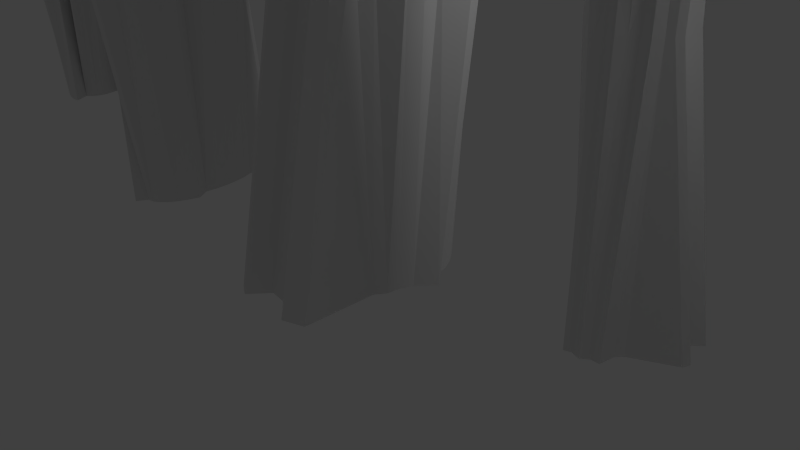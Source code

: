 # Source: iceGate.blend  (saved by Blender 2.72.0; exported with 4.5.12 LTS)
import bpy
from mathutils import Matrix  # noqa: F401  (used for matrix-valued properties, if any)

bpy.ops.wm.read_factory_settings(use_empty=True)
scene = bpy.context.scene
scene.name = 'Scene'

# ---- collections
col_collection_1 = bpy.data.collections.new('Collection 1'); scene.collection.children.link(col_collection_1)

# ---- world
world_world = bpy.data.worlds.new('World'); scene.world = world_world
world_world.color = (0.05088, 0.05088, 0.05088)
world_world.use_sun_shadow = False
world_world.sun_shadow_jitter_overblur = 0.0
world_world.cycles.sampling_method = 'MANUAL'
world_world.cycles.sample_map_resolution = 256

# ---- cameras
cam_camera = bpy.data.cameras.new('Camera')
cam_camera.clip_end = 100.0
cam_camera.lens = 35.0
cam_camera.sensor_width = 32.0
cam_camera.sensor_height = 18.0
cam_camera.ortho_scale = 7.314
cam_camera.dof.focus_distance = 0.0
cam_camera.dof.aperture_fstop = 128.0

# ---- lights
light_lamp = bpy.data.lights.new('Lamp', 'POINT')
light_lamp.transmission_factor = 0.0
light_lamp.cutoff_distance = 30.0
light_lamp.energy = 100.0
light_lamp.shadow_buffer_clip_start = 1.001
light_lamp.shadow_soft_size = 0.1
light_lamp.shadow_maximum_resolution = 0.006
light_lamp.use_absolute_resolution = True
light_lamp.cycles.use_multiple_importance_sampling = False

# ---- meshes
me_cone_007 = bpy.data.meshes.new('Cone.007')
me_cone_007.from_pydata([(-7.456, -4.54, 4.957), (-7.826, -4.408, 4.348), (-8.341, -4.416, 4.348), (-8.602, -4.42, 4.957), (-8.859, -4.372, 4.957), (-8.916, -4.162, 4.957), (-8.859, -3.867, 4.957), (-9.047, -3.685, 4.957), (-9.195, -3.47, 4.957), (-8.492, -3.091, 8.203), (-9.575, -3.383, 4.957), (-9.817, -3.242, 4.957), (-9.611, -3.358, 4.957), (-9.564, -3.101, 4.957), (-9.677, -2.48, 4.957), (-9.451, -2.412, 4.957), (-9.236, -2.285, 4.316), (-9.021, -2.136, 4.316), (-8.781, -2.033, 4.316), (-8.525, -1.978, 4.316), (-8.381, -1.762, 4.957), (-8.124, -1.809, 4.957), (-8.086, -2.391, 5.262), (-7.662, -2.047, 4.957), (-7.176, -2.064, 2.431), (-7.027, -2.279, 2.431), (-6.923, -2.519, 2.431), (-7.167, -2.94, 4.957), (-7.502, -3.061, 4.957), (-7.21, -3.458, 4.957), (-7.306, -3.701, 4.957), (-7.189, -3.968, 4.957), (-7.241, -4.392, 4.957), (-7.369, -4.88, -8.304), (-7.609, -4.984, -8.304), (-7.865, -5.039, -8.304), (-8.024, -5.462, -8.304), (-8.281, -5.415, -8.304), (-9.102, -4.276, -8.304), (-9.322, -4.134, -8.304), (-9.846, -4.139, -8.304), (-9.892, -3.867, -8.304), (-10.1, -3.684, -8.304), (-10.05, -3.371, -8.304), (-10.16, -3.167, -8.304), (-9.576, -3.08, -8.304), (-9.479, -2.837, -8.304), (-9.337, -2.618, -8.304), (-9.155, -2.43, -8.304), (-8.94, -2.281, -8.304), (-8.7, -2.178, -8.304), (-8.643, -1.766, -8.304), (-8.381, -1.762, -8.304), (-8.124, -1.809, -8.304), (-7.881, -1.905, -8.304), (-7.662, -2.047, -8.304), (-7.474, -2.229, -8.304), (-7.326, -2.444, -8.304), (-7.002, -2.562, -8.304), (-7.167, -2.94, -8.304), (-7.163, -3.201, -8.304), (-7.116, -3.406, -8.304), (-7.171, -3.626, -8.304), (-6.735, -4.888, -8.304), (-7.052, -5.151, -8.304), (-7.671, -3.52, 0.3811), (-7.852, -3.707, 0.3811), (-8.381, -1.762, 0.3811), (-8.124, -1.809, 0.3811), (-8.569, -4.48, 0.3811), (-8.859, -4.372, 0.3811), (-9.471, -3.623, 0.3811), (-9.575, -3.383, 0.3811), (-7.529, -3.3, 0.3811), (-8.389, -2.223, 0.3811), (-8.563, -4.015, 0.3811), (-7.638, -3.045, 0.3811), (-8.745, -2.098, 0.3811), (-8.308, -3.96, 0.3811), (-7.163, -3.201, 0.3811), (-8.885, -2.382, 0.3811), (-7.167, -2.94, 0.3811), (-9.37, -2.284, 0.4913), (-8.068, -3.856, 0.3811), (-7.056, -2.464, 0.3811), (-9.535, -2.261, 0.3811), (-7.326, -2.444, 0.3811), (-9.677, -2.48, 0.3811), (-7.474, -2.229, 0.3811), (-9.517, -3.946, 0.3811), (-9.598, -2.626, 0.3811), (-7.662, -2.047, 0.3811), (-9.15, -4.028, 1.843), (-9.821, -2.98, 0.3811), (-7.881, -1.905, 0.3811), (-8.931, -4.17, 1.843), (-9.817, -3.242, 0.3811), (-7.63, -4.108, -4.257), (-7.898, -1.524, -3.812), (-8.859, -4.372, -4.257), (-9.762, -3.497, -3.807), (-7.947, -3.837, -4.257), (-7.448, -3.921, -4.257), (-8.381, -1.762, -4.257), (-8.602, -4.42, -4.257), (-9.555, -3.68, -4.257), (-7.306, -3.701, -4.257), (-8.643, -1.766, -4.257), (-8.443, -3.996, -4.257), (-7.21, -3.458, -4.257), (-8.7, -2.178, -4.257), (-8.187, -3.941, -4.257), (-6.943, -3.079, -4.257), (-9.138, -1.925, -4.257), (-6.947, -2.818, -4.257), (-9.37, -2.284, -3.63), (-7.002, -2.562, -4.257), (-9.425, -2.508, -4.33), (-6.88, -2.037, -3.812), (-9.693, -2.691, -4.146), (-7.028, -1.822, -3.812), (-9.297, -3.834, -3.715), (-9.773, -2.723, -4.257), (-7.52, -1.809, -3.812), (-9.322, -4.134, -4.257), (-9.821, -2.98, -4.257), (-7.655, -1.62, -3.812), (-8.981, -4.209, -4.257), (-9.714, -3.185, -3.807), (-3.484, -0.8444, 2.122), (-3.514, -1.039, 2.122), (-3.461, -1.291, 2.122), (-3.434, -1.419, 2.122), (-3.433, -1.549, 2.122), (-3.531, -1.597, 2.122), (-3.681, -1.598, 2.122), (-3.753, -1.707, 2.122), (-3.844, -1.8, 2.122), (-4.097, -1.491, 4.557), (-3.85, -1.995, 2.122), (-3.897, -2.127, 2.122), (-3.859, -2.015, 2.122), (-3.99, -2.017, 2.122), (-4.284, -2.131, 2.122), (-4.339, -2.027, 2.122), (-4.422, -1.933, 1.642), (-4.515, -1.842, 1.642), (-4.589, -1.734, 1.642), (-4.64, -1.614, 1.642), (-4.76, -1.564, 2.122), (-4.761, -1.433, 2.122), (-4.48, -1.359, 2.351), (-4.689, -1.183, 2.122), (-4.727, -0.9432, 0.2275), (-4.635, -0.8498, 0.2275), (-4.528, -0.776, 0.2275), (-4.298, -0.8554, 2.122), (-4.206, -1.008, 2.122), (-4.039, -0.8271, 2.122), (-3.911, -0.8512, 2.122), (-3.791, -0.7682, 2.122), (-3.578, -0.753, 2.122), (-3.326, -0.7697, -7.824), (-3.252, -0.8775, -7.824), (-3.201, -0.9977, -7.824), (-2.978, -1.036, -7.824), (-2.976, -1.166, -7.824), (-3.457, -1.678, -7.824), (-3.506, -1.799, -7.824), (-3.454, -2.056, -7.824), (-3.583, -2.104, -7.824), (-3.653, -2.223, -7.824), (-3.811, -2.229, -7.824), (-3.901, -2.301, -7.824), (-3.999, -2.024, -7.824), (-4.127, -2.0, -7.824), (-4.249, -1.951, -7.824), (-4.358, -1.88, -7.824), (-4.452, -1.789, -7.824), (-4.525, -1.681, -7.824), (-4.733, -1.692, -7.824), (-4.76, -1.564, -7.824), (-4.761, -1.433, -7.824), (-4.737, -1.305, -7.824), (-4.689, -1.183, -7.824), (-4.617, -1.074, -7.824), (-4.526, -0.9806, -7.824), (-4.499, -0.8104, -7.824), (-4.298, -0.8554, -7.824), (-4.17, -0.8286, -7.824), (-4.074, -0.786, -7.824), (-3.96, -0.7918, -7.824), (-3.383, -0.4574, -7.824), (-3.223, -0.5882, -7.824), (-3.965, -1.047, -1.31), (-3.855, -1.119, -1.31), (-4.76, -1.564, -1.31), (-4.761, -1.433, -1.31), (-3.408, -1.397, -1.31), (-3.433, -1.549, -1.31), (-3.743, -1.921, -1.31), (-3.85, -1.995, -1.31), (-4.086, -0.9986, -1.31), (-4.533, -1.524, -1.31), (-3.637, -1.438, -1.31), (-4.039, -0.8271, -1.31), (-4.56, -1.71, -1.31), (-3.688, -1.318, -1.31), (-4.17, -0.8286, -1.31), (-4.408, -1.752, -1.31), (-4.298, -0.8554, -1.31), (-4.409, -1.999, -1.227), (-3.762, -1.21, -1.31), (-4.542, -0.8466, -1.31), (-4.405, -2.083, -1.31), (-4.526, -0.9806, -1.31), (-4.284, -2.131, -1.31), (-4.617, -1.074, -1.31), (-3.58, -1.913, -1.31), (-4.22, -2.079, -1.31), (-4.689, -1.183, -1.31), (-3.574, -1.725, -0.2135), (-4.025, -2.154, -1.31), (-4.737, -1.305, -1.31), (-3.526, -1.604, -0.2135), (-3.897, -2.127, -1.31), (-3.68, -0.9713, -4.788), (-4.923, -1.349, -4.455), (-3.433, -1.549, -4.788), (-3.777, -2.076, -4.451), (-3.783, -1.153, -4.788), (-3.789, -0.8999, -4.788), (-4.76, -1.564, -4.788), (-3.434, -1.419, -4.788), (-3.707, -1.957, -4.788), (-3.911, -0.8512, -4.788), (-4.733, -1.692, -4.788), (-3.658, -1.381, -4.788), (-4.039, -0.8271, -4.788), (-4.525, -1.681, -4.788), (-3.709, -1.261, -4.788), (-4.251, -0.7322, -4.788), (-4.608, -1.92, -4.788), (-4.379, -0.7591, -4.788), (-4.409, -1.999, -4.318), (-4.499, -0.8104, -4.788), (-4.294, -2.005, -4.843), (-4.768, -0.8005, -4.455), (-4.179, -2.119, -4.705), (-4.859, -0.8939, -4.455), (-3.655, -1.815, -4.382), (-4.155, -2.155, -4.788), (-4.819, -1.136, -4.455), (-3.506, -1.799, -4.788), (-4.025, -2.154, -4.788), (-4.899, -1.221, -4.455), (-3.502, -1.625, -4.788), (-3.935, -2.082, -4.451), (-14.32, -5.413, 1.366), (-14.27, -5.119, 1.366), (-14.3, -4.651, 1.366), (-14.32, -4.413, 1.366), (-14.3, -4.195, 1.366), (-14.19, -4.21, 1.366), (-14.02, -4.354, 1.366), (-13.92, -4.242, 1.366), (-13.81, -4.175, 1.366), (-13.55, -4.932, 3.801), (-13.78, -3.859, 1.366), (-13.71, -3.685, 1.366), (-13.77, -3.834, 1.366), (-13.62, -3.958, 1.366), (-13.27, -4.052, 1.366), (-13.22, -4.278, 1.366), (-13.13, -4.513, 0.8851), (-13.04, -4.755, 0.8851), (-12.96, -5.005, 0.8851), (-12.92, -5.254, 0.8851), (-12.79, -5.452, 1.366), (-12.8, -5.67, 1.366), (-13.13, -5.522, 1.594), (-12.91, -6.014, 1.366), (-12.89, -6.449, -0.5288), (-13.01, -6.516, -0.5288), (-13.14, -6.534, -0.5288), (-13.39, -6.18, 1.366), (-13.48, -5.838, 1.366), (-13.69, -5.977, 1.366), (-13.83, -5.813, 1.366), (-13.98, -5.835, 1.366), (-14.23, -5.655, 1.366), (-14.51, -5.384, -8.58), (-14.58, -5.134, -8.58), (-14.63, -4.885, -8.58), (-14.88, -4.607, -8.58), (-14.87, -4.389, -8.58), (-14.26, -4.005, -8.58), (-14.19, -3.851, -8.58), (-14.23, -3.374, -8.58), (-14.07, -3.419, -8.58), (-13.98, -3.29, -8.58), (-13.8, -3.432, -8.58), (-13.69, -3.4, -8.58), (-13.61, -3.954, -8.58), (-13.46, -4.118, -8.58), (-13.33, -4.316, -8.58), (-13.21, -4.54, -8.58), (-13.11, -4.782, -8.58), (-13.04, -5.032, -8.58), (-12.8, -5.214, -8.58), (-12.79, -5.452, -8.58), (-12.8, -5.67, -8.58), (-12.84, -5.86, -8.58), (-12.91, -6.014, -8.58), (-13.0, -6.127, -8.58), (-13.12, -6.193, -8.58), (-13.17, -6.449, -8.58), (-13.39, -6.18, -8.58), (-13.54, -6.101, -8.58), (-13.66, -6.079, -8.58), (-13.78, -5.96, -8.58), (-14.48, -5.956, -8.58), (-14.65, -5.585, -8.58), (-13.75, -5.541, -2.066), (-13.87, -5.317, -2.066), (-12.79, -5.452, -2.066), (-12.8, -5.67, -2.066), (-14.35, -4.424, -2.066), (-14.3, -4.195, -2.066), (-13.91, -3.877, -2.066), (-13.78, -3.859, -2.066), (-13.62, -5.739, -2.066), (-13.05, -5.3, -2.066), (-14.08, -4.576, -2.066), (-13.69, -5.977, -2.066), (-13.0, -5.017, -2.066), (-14.04, -4.825, -2.066), (-13.54, -6.101, -2.066), (-13.17, -4.801, -2.066), (-13.39, -6.18, -2.066), (-13.14, -4.392, -1.984), (-13.97, -5.075, -2.066), (-13.11, -6.431, -2.066), (-13.14, -4.25, -2.066), (-13.12, -6.193, -2.066), (-13.27, -4.052, -2.066), (-13.0, -6.127, -2.066), (-14.1, -3.733, -2.066), (-13.35, -4.077, -2.066), (-12.91, -6.014, -2.066), (-14.12, -4.04, -0.9698), (-13.56, -3.764, -2.066), (-12.84, -5.86, -2.066), (-14.19, -4.194, -0.9698), (-13.71, -3.685, -2.066), (-14.09, -5.391, -5.544), (-12.62, -5.965, -5.211), (-14.3, -4.195, -5.544), (-13.85, -3.654, -5.207), (-13.95, -5.19, -5.544), (-13.97, -5.615, -5.544), (-12.79, -5.452, -5.544), (-14.32, -4.413, -5.544), (-13.95, -3.783, -5.544), (-13.83, -5.813, -5.544), (-12.8, -5.214, -5.544), (-14.07, -4.691, -5.544), (-13.69, -5.977, -5.544), (-13.04, -5.032, -5.544), (-14.02, -4.94, -5.544), (-13.46, -6.339, -5.544), (-12.92, -4.715, -5.544), (-13.31, -6.418, -5.544), (-13.14, -4.392, -5.075), (-13.17, -6.449, -5.544), (-13.27, -4.271, -5.599), (-12.86, -6.726, -5.211), (-13.39, -3.97, -5.462), (-12.75, -6.659, -5.211), (-14.02, -3.968, -5.138), (-13.41, -3.888, -5.544), (-12.77, -6.218, -5.211), (-14.19, -3.851, -5.544), (-13.56, -3.764, -5.544), (-12.67, -6.155, -5.211), (-14.22, -4.136, -5.544), (-13.67, -3.796, -5.207), (-0.1525, 1.328, -1.0), (0.04255, 1.106, -1.0), (0.3827, 0.9239, -1.0), (0.5556, 0.8315, -1.0), (0.7071, 0.7071, -1.0), (0.6675, 0.5485, -1.0), (0.5233, 0.3756, -1.0), (0.5802, 0.188, -1.0), (0.5995, -0.007101, -1.0), (0.0, 0.0, 0.6232), (0.8168, -0.2022, -1.0), (0.9239, -0.3827, -1.0), (0.8315, -0.232, -1.0), (0.7071, -0.3835, -1.0), (0.5556, -0.8315, -1.0), (0.3827, -0.7943, -1.0), (0.1951, -0.7992, -1.32), (-3.258e-07, -0.8184, -1.32), (-0.1951, -0.7992, -1.32), (-0.3827, -0.7423, -1.32), (-0.5556, -0.8315, -1.0), (-0.7071, -0.7071, -1.0), (-0.521, -0.3115, -0.8477), (-0.9239, -0.3827, -1.0), (-1.237, -0.1951, -2.263), (-1.256, 9.656e-07, -2.263), (-1.237, 0.1951, -2.263), (-0.9239, 0.3827, -1.0), (-0.6599, 0.3403, -1.0), (-0.7071, 0.7071, -1.0), (-0.5556, 0.8315, -1.0), (-0.5352, 1.049, -1.0), (-0.3476, 1.309, -1.0), (-0.08567, 1.582, -7.631), (0.1094, 1.563, -7.631), (0.297, 1.506, -7.631), (0.5556, 1.726, -7.631), (0.7071, 1.601, -7.631), (0.8315, 0.5556, -7.631), (0.9239, 0.3827, -7.631), (1.269, 0.1951, -7.631), (1.2, 7.55e-08, -7.631), (1.269, -0.1951, -7.631), (1.124, -0.3827, -7.631), (1.12, -0.5556, -7.631), (0.7071, -0.4011, -7.631), (0.5556, -0.5254, -7.631), (0.3827, -0.6178, -7.631), (0.1951, -0.6748, -7.631), (5.4e-08, -0.694, -7.631), (-0.1951, -0.6748, -7.631), (-0.3827, -0.9239, -7.631), (-0.5556, -0.8315, -7.631), (-0.7071, -0.7071, -7.631), (-0.8315, -0.5556, -7.631), (-0.9239, -0.3827, -7.631), (-0.9808, -0.1951, -7.631), (-1.0, 9.656e-07, -7.631), (-1.169, 0.1951, -7.631), (-0.9239, 0.3827, -7.631), (-0.8315, 0.5556, -7.631), (-0.7877, 0.7071, -7.631), (-0.6719, 0.8315, -7.631), (-0.499, 1.818, -7.631), (-0.1951, 1.875, -7.631), (-0.3827, 0.5801, -3.288), (-0.1951, 0.637, -3.288), (-0.5556, -0.8315, -3.288), (-0.7071, -0.7071, -3.288), (0.5556, 0.8831, -3.288), (0.7071, 0.7071, -3.288), (0.836, -0.007101, -3.288), (0.8168, -0.2022, -3.288), (-0.5556, 0.4877, -3.288), (-0.3827, -0.5318, -3.288), (0.3827, 0.5801, -3.288), (-0.7071, 0.7071, -3.288), (-0.1951, -0.7431, -3.288), (0.1951, 0.637, -3.288), (-0.8315, 0.5556, -3.288), (-1.948e-07, -0.6079, -3.288), (-0.9239, 0.3827, -3.288), (0.2826, -0.8482, -3.233), (1.311e-07, 0.6562, -3.288), (-1.169, 0.1108, -3.288), (0.3827, -0.9239, -3.288), (-1.0, 9.656e-07, -3.288), (0.5556, -0.8315, -3.288), (-0.9808, -0.1951, -3.288), (0.9836, 0.188, -3.288), (0.5568, -0.7071, -3.288), (-0.9239, -0.3827, -3.288), (0.7729, 0.3756, -2.557), (0.8315, -0.5556, -3.288), (-0.8315, -0.5556, -3.288), (0.6804, 0.5485, -2.557), (0.9239, -0.3827, -3.288), (-0.1951, 0.9808, -5.607), (-0.9589, -0.8119, -5.385), (0.7071, 0.7071, -5.607), (0.9808, -0.1951, -5.382), (-0.08567, 0.6877, -5.607), (-0.3827, 0.9239, -5.607), (-0.5556, -0.8315, -5.607), (0.5556, 0.8315, -5.607), (0.9117, 7.55e-08, -5.607), (-0.5556, 0.8315, -5.607), (-0.3827, -0.9239, -5.607), (0.297, 0.6116, -5.607), (-0.7071, 0.7071, -5.607), (-0.1951, -0.6748, -5.607), (0.1094, 0.6685, -5.607), (-1.02, 0.5556, -5.607), (-6.194e-08, -1.0, -5.607), (-1.113, 0.3827, -5.607), (0.2826, -0.8482, -5.294), (-1.169, 0.1951, -5.607), (0.4001, -0.7218, -5.643), (-1.441, -0.1048, -5.385), (0.6431, -0.6989, -5.552), (-1.421, -0.2999, -5.385), (0.7984, 0.1951, -5.336), (0.7071, -0.7071, -5.607), (-1.104, -0.4875, -5.385), (0.9239, 0.3827, -5.607), (0.8315, -0.5556, -5.607), (-1.083, -0.6603, -5.385), (0.7278, 0.5556, -5.607), (0.8356, -0.3827, -5.382), (-19.3, -5.968, -1.072), (-18.99, -5.94, -1.072), (-18.7, -5.805, -1.072), (-18.55, -5.737, -1.072), (-18.37, -5.695, -1.072), (-18.19, -5.788, -1.072), (-18.02, -5.952, -1.072), (-17.79, -5.997, -1.072), (-17.55, -6.069, -1.072), (-17.7, -6.441, 0.5507), (-17.27, -6.016, -1.072), (-17.04, -6.026, -1.072), (-17.23, -6.02, -1.072), (-17.08, -6.163, -1.072), (-16.59, -6.45, -1.072), (-16.67, -6.542, -1.072), (-16.71, -6.662, -1.393), (-16.73, -6.792, -1.393), (-16.8, -6.906, -1.393), (-16.91, -6.999, -1.393), (-16.84, -7.146, -1.072), (-17.03, -7.187, -1.072), (-17.45, -6.901, -0.9202), (-17.46, -7.184, -1.072), (-17.75, -7.3, -2.336), (-17.98, -7.228, -2.336), (-18.21, -7.132, -2.336), (-18.36, -6.856, -1.072), (-18.25, -6.709, -1.072), (-18.69, -6.581, -1.072), (-18.8, -6.433, -1.072), (-19.05, -6.327, -1.072), (-19.32, -6.098, -1.072), (-19.58, -5.817, -7.703), (-19.51, -5.703, -7.703), (-19.4, -5.61, -7.703), (-19.6, -5.353, -7.703), (-19.42, -5.312, -7.703), (-18.16, -5.682, -7.703), (-17.94, -5.698, -7.703), (-17.64, -5.562, -7.703), (-17.42, -5.689, -7.703), (-17.18, -5.73, -7.703), (-16.99, -5.901, -7.703), (-16.79, -5.978, -7.703), (-17.06, -6.17, -7.703), (-16.95, -6.318, -7.703), (-16.88, -6.466, -7.703), (-16.86, -6.608, -7.703), (-16.88, -6.739, -7.703), (-16.95, -6.853, -7.703), (-16.7, -7.077, -7.703), (-16.84, -7.146, -7.703), (-17.03, -7.187, -7.703), (-17.23, -7.2, -7.703), (-17.46, -7.184, -7.703), (-17.69, -7.139, -7.703), (-17.93, -7.068, -7.703), (-18.19, -7.09, -7.703), (-18.36, -6.856, -7.703), (-18.54, -6.724, -7.703), (-18.71, -6.632, -7.703), (-18.83, -6.506, -7.703), (-19.95, -5.975, -7.703), (-19.95, -5.76, -7.703), (-18.47, -6.432, -3.36), (-18.49, -6.29, -3.36), (-16.84, -7.146, -3.36), (-17.03, -7.187, -3.36), (-18.61, -5.715, -3.36), (-18.37, -5.695, -3.36), (-17.5, -5.921, -3.36), (-17.27, -6.016, -3.36), (-18.4, -6.58, -3.36), (-17.16, -6.909, -3.36), (-18.29, -5.953, -3.36), (-18.69, -6.581, -3.36), (-16.87, -6.882, -3.36), (-18.4, -6.046, -3.36), (-18.54, -6.724, -3.36), (-16.98, -6.702, -3.36), (-18.36, -6.856, -3.36), (-16.63, -6.628, -3.305), (-18.47, -6.16, -3.36), (-18.09, -7.126, -3.36), (-16.52, -6.598, -3.36), (-17.93, -7.068, -3.36), (-16.59, -6.45, -3.36), (-17.69, -7.139, -3.36), (-17.69, -5.744, -3.36), (-16.74, -6.395, -3.36), (-17.46, -7.184, -3.36), (-17.96, -5.796, -2.63), (-16.85, -6.158, -3.36), (-17.23, -7.2, -3.36), (-18.19, -5.78, -2.63), (-17.04, -6.026, -3.36), (-18.9, -6.143, -5.679), (-16.96, -7.39, -5.457), (-18.37, -5.695, -5.679), (-17.24, -5.91, -5.454), (-18.53, -6.2, -5.679), (-18.87, -6.285, -5.679), (-16.84, -7.146, -5.679), (-18.55, -5.737, -5.679), (-17.49, -5.87, -5.679), (-18.8, -6.433, -5.679), (-16.7, -7.077, -5.679), (-18.35, -5.993, -5.679), (-18.69, -6.581, -5.679), (-16.95, -6.853, -5.679), (-18.46, -6.086, -5.679), (-18.58, -6.842, -5.679), (-16.52, -6.87, -5.679), (-18.4, -6.974, -5.679), (-16.63, -6.628, -5.366), (-18.19, -7.09, -5.679), (-16.76, -6.5, -5.716), (-17.9, -7.389, -5.457), (-16.73, -6.338, -5.624), (-17.67, -7.46, -5.457), (-17.74, -5.857, -5.408), (-16.7, -6.301, -5.679), (-17.37, -7.342, -5.457), (-17.94, -5.698, -5.679), (-16.85, -6.158, -5.679), (-17.17, -7.403, -5.457), (-18.19, -5.747, -5.679), (-17.06, -6.082, -5.454)], [], [(31, 9, 32), (0, 9, 1), (30, 9, 31), (29, 9, 30), (28, 9, 29), (27, 9, 28), (26, 9, 27), (25, 9, 26), (24, 9, 25), (23, 9, 24), (22, 9, 23), (21, 9, 22), (20, 9, 21), (19, 9, 20), (18, 9, 19), (17, 9, 18), (16, 9, 17), (15, 9, 16), (14, 9, 15), (13, 9, 14), (12, 9, 13), (11, 9, 12), (10, 9, 11), (8, 9, 10), (7, 9, 8), (6, 9, 7), (5, 9, 6), (4, 9, 5), (3, 9, 4), (2, 9, 3), (32, 9, 0), (1, 9, 2), (102, 97, 64, 63), (33, 34, 35, 36, 37, 38, 39, 40, 41, 42, 43, 44, 45, 46, 47, 48, 49, 50, 51, 52, 53, 54, 55, 56, 57, 58, 59, 60, 61, 62, 63, 64), (103, 98, 53, 52), (104, 99, 37, 36), (105, 100, 42, 41), (106, 102, 63, 62), (107, 103, 52, 51), (108, 104, 36, 35), (109, 106, 62, 61), (110, 107, 51, 50), (111, 108, 35, 34), (112, 109, 61, 60), (113, 110, 50, 49), (114, 112, 60, 59), (115, 113, 49, 48), (97, 101, 33, 64), (116, 114, 59, 58), (117, 115, 48, 47), (118, 116, 58, 57), (119, 117, 47, 46), (120, 118, 57, 56), (121, 105, 41, 40), (122, 119, 46, 45), (123, 120, 56, 55), (124, 121, 40, 39), (125, 122, 45, 44), (126, 123, 55, 54), (101, 111, 34, 33), (127, 124, 39, 38), (128, 125, 44, 43), (98, 126, 54, 53), (99, 127, 38, 37), (100, 128, 43, 42), (31, 32, 66, 65), (20, 21, 68, 67), (3, 4, 70, 69), (8, 10, 72, 71), (30, 31, 65, 73), (19, 20, 67, 74), (2, 3, 69, 75), (29, 30, 73, 76), (18, 19, 74, 77), (1, 2, 75, 78), (28, 29, 76, 79), (17, 18, 77, 80), (27, 28, 79, 81), (16, 17, 80, 82), (32, 0, 83, 66), (26, 27, 81, 84), (15, 16, 82, 85), (25, 26, 84, 86), (14, 15, 85, 87), (24, 25, 86, 88), (7, 8, 71, 89), (13, 14, 87, 90), (23, 24, 88, 91), (6, 7, 89, 92), (12, 13, 90, 93), (22, 23, 91, 94), (0, 1, 78, 83), (5, 6, 92, 95), (11, 12, 93, 96), (21, 22, 94, 68), (4, 5, 95, 70), (10, 11, 96, 72), (65, 66, 97, 102), (67, 68, 98, 103), (69, 70, 99, 104), (71, 72, 100, 105), (73, 65, 102, 106), (74, 67, 103, 107), (75, 69, 104, 108), (76, 73, 106, 109), (77, 74, 107, 110), (78, 75, 108, 111), (79, 76, 109, 112), (80, 77, 110, 113), (81, 79, 112, 114), (82, 80, 113, 115), (66, 83, 101, 97), (84, 81, 114, 116), (85, 82, 115, 117), (86, 84, 116, 118), (87, 85, 117, 119), (88, 86, 118, 120), (89, 71, 105, 121), (90, 87, 119, 122), (91, 88, 120, 123), (92, 89, 121, 124), (93, 90, 122, 125), (94, 91, 123, 126), (83, 78, 111, 101), (95, 92, 124, 127), (96, 93, 125, 128), (68, 94, 126, 98), (70, 95, 127, 99), (72, 96, 128, 100), (160, 138, 161), (129, 138, 130), (159, 138, 160), (158, 138, 159), (157, 138, 158), (156, 138, 157), (155, 138, 156), (154, 138, 155), (153, 138, 154), (152, 138, 153), (151, 138, 152), (150, 138, 151), (149, 138, 150), (148, 138, 149), (147, 138, 148), (146, 138, 147), (145, 138, 146), (144, 138, 145), (143, 138, 144), (142, 138, 143), (141, 138, 142), (140, 138, 141), (139, 138, 140), (137, 138, 139), (136, 138, 137), (135, 138, 136), (134, 138, 135), (133, 138, 134), (132, 138, 133), (131, 138, 132), (161, 138, 129), (130, 138, 131), (231, 226, 193, 192), (162, 163, 164, 165, 166, 167, 168, 169, 170, 171, 172, 173, 174, 175, 176, 177, 178, 179, 180, 181, 182, 183, 184, 185, 186, 187, 188, 189, 190, 191, 192, 193), (232, 227, 182, 181), (233, 228, 166, 165), (234, 229, 171, 170), (235, 231, 192, 191), (236, 232, 181, 180), (237, 233, 165, 164), (238, 235, 191, 190), (239, 236, 180, 179), (240, 237, 164, 163), (241, 238, 190, 189), (242, 239, 179, 178), (243, 241, 189, 188), (244, 242, 178, 177), (226, 230, 162, 193), (245, 243, 188, 187), (246, 244, 177, 176), (247, 245, 187, 186), (248, 246, 176, 175), (249, 247, 186, 185), (250, 234, 170, 169), (251, 248, 175, 174), (252, 249, 185, 184), (253, 250, 169, 168), (254, 251, 174, 173), (255, 252, 184, 183), (230, 240, 163, 162), (256, 253, 168, 167), (257, 254, 173, 172), (227, 255, 183, 182), (228, 256, 167, 166), (229, 257, 172, 171), (160, 161, 195, 194), (149, 150, 197, 196), (132, 133, 199, 198), (137, 139, 201, 200), (159, 160, 194, 202), (148, 149, 196, 203), (131, 132, 198, 204), (158, 159, 202, 205), (147, 148, 203, 206), (130, 131, 204, 207), (157, 158, 205, 208), (146, 147, 206, 209), (156, 157, 208, 210), (145, 146, 209, 211), (161, 129, 212, 195), (155, 156, 210, 213), (144, 145, 211, 214), (154, 155, 213, 215), (143, 144, 214, 216), (153, 154, 215, 217), (136, 137, 200, 218), (142, 143, 216, 219), (152, 153, 217, 220), (135, 136, 218, 221), (141, 142, 219, 222), (151, 152, 220, 223), (129, 130, 207, 212), (134, 135, 221, 224), (140, 141, 222, 225), (150, 151, 223, 197), (133, 134, 224, 199), (139, 140, 225, 201), (194, 195, 226, 231), (196, 197, 227, 232), (198, 199, 228, 233), (200, 201, 229, 234), (202, 194, 231, 235), (203, 196, 232, 236), (204, 198, 233, 237), (205, 202, 235, 238), (206, 203, 236, 239), (207, 204, 237, 240), (208, 205, 238, 241), (209, 206, 239, 242), (210, 208, 241, 243), (211, 209, 242, 244), (195, 212, 230, 226), (213, 210, 243, 245), (214, 211, 244, 246), (215, 213, 245, 247), (216, 214, 246, 248), (217, 215, 247, 249), (218, 200, 234, 250), (219, 216, 248, 251), (220, 217, 249, 252), (221, 218, 250, 253), (222, 219, 251, 254), (223, 220, 252, 255), (212, 207, 240, 230), (224, 221, 253, 256), (225, 222, 254, 257), (197, 223, 255, 227), (199, 224, 256, 228), (201, 225, 257, 229), (289, 267, 290), (258, 267, 259), (288, 267, 289), (287, 267, 288), (286, 267, 287), (285, 267, 286), (284, 267, 285), (283, 267, 284), (282, 267, 283), (281, 267, 282), (280, 267, 281), (279, 267, 280), (278, 267, 279), (277, 267, 278), (276, 267, 277), (275, 267, 276), (274, 267, 275), (273, 267, 274), (272, 267, 273), (271, 267, 272), (270, 267, 271), (269, 267, 270), (268, 267, 269), (266, 267, 268), (265, 267, 266), (264, 267, 265), (263, 267, 264), (262, 267, 263), (261, 267, 262), (260, 267, 261), (290, 267, 258), (259, 267, 260), (360, 355, 322, 321), (291, 292, 293, 294, 295, 296, 297, 298, 299, 300, 301, 302, 303, 304, 305, 306, 307, 308, 309, 310, 311, 312, 313, 314, 315, 316, 317, 318, 319, 320, 321, 322), (361, 356, 311, 310), (362, 357, 295, 294), (363, 358, 300, 299), (364, 360, 321, 320), (365, 361, 310, 309), (366, 362, 294, 293), (367, 364, 320, 319), (368, 365, 309, 308), (369, 366, 293, 292), (370, 367, 319, 318), (371, 368, 308, 307), (372, 370, 318, 317), (373, 371, 307, 306), (355, 359, 291, 322), (374, 372, 317, 316), (375, 373, 306, 305), (376, 374, 316, 315), (377, 375, 305, 304), (378, 376, 315, 314), (379, 363, 299, 298), (380, 377, 304, 303), (381, 378, 314, 313), (382, 379, 298, 297), (383, 380, 303, 302), (384, 381, 313, 312), (359, 369, 292, 291), (385, 382, 297, 296), (386, 383, 302, 301), (356, 384, 312, 311), (357, 385, 296, 295), (358, 386, 301, 300), (289, 290, 324, 323), (278, 279, 326, 325), (261, 262, 328, 327), (266, 268, 330, 329), (288, 289, 323, 331), (277, 278, 325, 332), (260, 261, 327, 333), (287, 288, 331, 334), (276, 277, 332, 335), (259, 260, 333, 336), (286, 287, 334, 337), (275, 276, 335, 338), (285, 286, 337, 339), (274, 275, 338, 340), (290, 258, 341, 324), (284, 285, 339, 342), (273, 274, 340, 343), (283, 284, 342, 344), (272, 273, 343, 345), (282, 283, 344, 346), (265, 266, 329, 347), (271, 272, 345, 348), (281, 282, 346, 349), (264, 265, 347, 350), (270, 271, 348, 351), (280, 281, 349, 352), (258, 259, 336, 341), (263, 264, 350, 353), (269, 270, 351, 354), (279, 280, 352, 326), (262, 263, 353, 328), (268, 269, 354, 330), (323, 324, 355, 360), (325, 326, 356, 361), (327, 328, 357, 362), (329, 330, 358, 363), (331, 323, 360, 364), (332, 325, 361, 365), (333, 327, 362, 366), (334, 331, 364, 367), (335, 332, 365, 368), (336, 333, 366, 369), (337, 334, 367, 370), (338, 335, 368, 371), (339, 337, 370, 372), (340, 338, 371, 373), (324, 341, 359, 355), (342, 339, 372, 374), (343, 340, 373, 375), (344, 342, 374, 376), (345, 343, 375, 377), (346, 344, 376, 378), (347, 329, 363, 379), (348, 345, 377, 380), (349, 346, 378, 381), (350, 347, 379, 382), (351, 348, 380, 383), (352, 349, 381, 384), (341, 336, 369, 359), (353, 350, 382, 385), (354, 351, 383, 386), (326, 352, 384, 356), (328, 353, 385, 357), (330, 354, 386, 358), (418, 396, 419), (387, 396, 388), (417, 396, 418), (416, 396, 417), (415, 396, 416), (414, 396, 415), (413, 396, 414), (412, 396, 413), (411, 396, 412), (410, 396, 411), (409, 396, 410), (408, 396, 409), (407, 396, 408), (406, 396, 407), (405, 396, 406), (404, 396, 405), (403, 396, 404), (402, 396, 403), (401, 396, 402), (400, 396, 401), (399, 396, 400), (398, 396, 399), (397, 396, 398), (395, 396, 397), (394, 396, 395), (393, 396, 394), (392, 396, 393), (391, 396, 392), (390, 396, 391), (389, 396, 390), (419, 396, 387), (388, 396, 389), (489, 484, 451, 450), (420, 421, 422, 423, 424, 425, 426, 427, 428, 429, 430, 431, 432, 433, 434, 435, 436, 437, 438, 439, 440, 441, 442, 443, 444, 445, 446, 447, 448, 449, 450, 451), (490, 485, 440, 439), (491, 486, 424, 423), (492, 487, 429, 428), (493, 489, 450, 449), (494, 490, 439, 438), (495, 491, 423, 422), (496, 493, 449, 448), (497, 494, 438, 437), (498, 495, 422, 421), (499, 496, 448, 447), (500, 497, 437, 436), (501, 499, 447, 446), (502, 500, 436, 435), (484, 488, 420, 451), (503, 501, 446, 445), (504, 502, 435, 434), (505, 503, 445, 444), (506, 504, 434, 433), (507, 505, 444, 443), (508, 492, 428, 427), (509, 506, 433, 432), (510, 507, 443, 442), (511, 508, 427, 426), (512, 509, 432, 431), (513, 510, 442, 441), (488, 498, 421, 420), (514, 511, 426, 425), (515, 512, 431, 430), (485, 513, 441, 440), (486, 514, 425, 424), (487, 515, 430, 429), (418, 419, 453, 452), (407, 408, 455, 454), (390, 391, 457, 456), (395, 397, 459, 458), (417, 418, 452, 460), (406, 407, 454, 461), (389, 390, 456, 462), (416, 417, 460, 463), (405, 406, 461, 464), (388, 389, 462, 465), (415, 416, 463, 466), (404, 405, 464, 467), (414, 415, 466, 468), (403, 404, 467, 469), (419, 387, 470, 453), (413, 414, 468, 471), (402, 403, 469, 472), (412, 413, 471, 473), (401, 402, 472, 474), (411, 412, 473, 475), (394, 395, 458, 476), (400, 401, 474, 477), (410, 411, 475, 478), (393, 394, 476, 479), (399, 400, 477, 480), (409, 410, 478, 481), (387, 388, 465, 470), (392, 393, 479, 482), (398, 399, 480, 483), (408, 409, 481, 455), (391, 392, 482, 457), (397, 398, 483, 459), (452, 453, 484, 489), (454, 455, 485, 490), (456, 457, 486, 491), (458, 459, 487, 492), (460, 452, 489, 493), (461, 454, 490, 494), (462, 456, 491, 495), (463, 460, 493, 496), (464, 461, 494, 497), (465, 462, 495, 498), (466, 463, 496, 499), (467, 464, 497, 500), (468, 466, 499, 501), (469, 467, 500, 502), (453, 470, 488, 484), (471, 468, 501, 503), (472, 469, 502, 504), (473, 471, 503, 505), (474, 472, 504, 506), (475, 473, 505, 507), (476, 458, 492, 508), (477, 474, 506, 509), (478, 475, 507, 510), (479, 476, 508, 511), (480, 477, 509, 512), (481, 478, 510, 513), (470, 465, 498, 488), (482, 479, 511, 514), (483, 480, 512, 515), (455, 481, 513, 485), (457, 482, 514, 486), (459, 483, 515, 487), (547, 525, 548), (516, 525, 517), (546, 525, 547), (545, 525, 546), (544, 525, 545), (543, 525, 544), (542, 525, 543), (541, 525, 542), (540, 525, 541), (539, 525, 540), (538, 525, 539), (537, 525, 538), (536, 525, 537), (535, 525, 536), (534, 525, 535), (533, 525, 534), (532, 525, 533), (531, 525, 532), (530, 525, 531), (529, 525, 530), (528, 525, 529), (527, 525, 528), (526, 525, 527), (524, 525, 526), (523, 525, 524), (522, 525, 523), (521, 525, 522), (520, 525, 521), (519, 525, 520), (518, 525, 519), (548, 525, 516), (517, 525, 518), (618, 613, 580, 579), (549, 550, 551, 552, 553, 554, 555, 556, 557, 558, 559, 560, 561, 562, 563, 564, 565, 566, 567, 568, 569, 570, 571, 572, 573, 574, 575, 576, 577, 578, 579, 580), (619, 614, 569, 568), (620, 615, 553, 552), (621, 616, 558, 557), (622, 618, 579, 578), (623, 619, 568, 567), (624, 620, 552, 551), (625, 622, 578, 577), (626, 623, 567, 566), (627, 624, 551, 550), (628, 625, 577, 576), (629, 626, 566, 565), (630, 628, 576, 575), (631, 629, 565, 564), (613, 617, 549, 580), (632, 630, 575, 574), (633, 631, 564, 563), (634, 632, 574, 573), (635, 633, 563, 562), (636, 634, 573, 572), (637, 621, 557, 556), (638, 635, 562, 561), (639, 636, 572, 571), (640, 637, 556, 555), (641, 638, 561, 560), (642, 639, 571, 570), (617, 627, 550, 549), (643, 640, 555, 554), (644, 641, 560, 559), (614, 642, 570, 569), (615, 643, 554, 553), (616, 644, 559, 558), (547, 548, 582, 581), (536, 537, 584, 583), (519, 520, 586, 585), (524, 526, 588, 587), (546, 547, 581, 589), (535, 536, 583, 590), (518, 519, 585, 591), (545, 546, 589, 592), (534, 535, 590, 593), (517, 518, 591, 594), (544, 545, 592, 595), (533, 534, 593, 596), (543, 544, 595, 597), (532, 533, 596, 598), (548, 516, 599, 582), (542, 543, 597, 600), (531, 532, 598, 601), (541, 542, 600, 602), (530, 531, 601, 603), (540, 541, 602, 604), (523, 524, 587, 605), (529, 530, 603, 606), (539, 540, 604, 607), (522, 523, 605, 608), (528, 529, 606, 609), (538, 539, 607, 610), (516, 517, 594, 599), (521, 522, 608, 611), (527, 528, 609, 612), (537, 538, 610, 584), (520, 521, 611, 586), (526, 527, 612, 588), (581, 582, 613, 618), (583, 584, 614, 619), (585, 586, 615, 620), (587, 588, 616, 621), (589, 581, 618, 622), (590, 583, 619, 623), (591, 585, 620, 624), (592, 589, 622, 625), (593, 590, 623, 626), (594, 591, 624, 627), (595, 592, 625, 628), (596, 593, 626, 629), (597, 595, 628, 630), (598, 596, 629, 631), (582, 599, 617, 613), (600, 597, 630, 632), (601, 598, 631, 633), (602, 600, 632, 634), (603, 601, 633, 635), (604, 602, 634, 636), (605, 587, 621, 637), (606, 603, 635, 638), (607, 604, 636, 639), (608, 605, 637, 640), (609, 606, 638, 641), (610, 607, 639, 642), (599, 594, 627, 617), (611, 608, 640, 643), (612, 609, 641, 644), (584, 610, 642, 614), (586, 611, 643, 615), (588, 612, 644, 616)])
me_cone_007.use_remesh_preserve_volume = False
me_cone_007.use_remesh_preserve_attributes = False
me_cone_007.use_mirror_vertex_groups = False
me_cone_007.update()

# ---- objects
ob_lamp = bpy.data.objects.new('Lamp', light_lamp)
ob_camera = bpy.data.objects.new('Camera', cam_camera)
ob_cone_003 = bpy.data.objects.new('Cone.003', me_cone_007)

# ---- transforms, parenting, visibility, modifiers, constraints
ob_lamp.location = (4.076, 1.005, 5.904)
ob_lamp.rotation_euler = (0.6503, 0.05522, 1.866)
ob_lamp.lock_rotations_4d = False
ob_lamp.empty_display_type = 'ARROWS'
ob_lamp.color = (0.0, 0.0, 0.0, 0.0)
ob_lamp.lineart.crease_threshold = 0.0
ob_camera.location = (7.481, -6.508, 5.344)
ob_camera.rotation_euler = (1.109, 0.01082, 0.8149)
ob_camera.lock_rotations_4d = False
ob_camera.empty_display_type = 'ARROWS'
ob_camera.color = (0.0, 0.0, 0.0, 0.0)
ob_camera.display_type = 'WIRE'
ob_camera.lineart.crease_threshold = 0.0
ob_cone_003.location = (6.778, 0.0, 8.338)
ob_cone_003.rotation_euler = (0.0, 0.0, 5.934)
ob_cone_003.scale = (0.75, 0.75, 1.0)
ob_cone_003.lineart.crease_threshold = 0.0

# ---- collection membership
col_collection_1.objects.link(ob_lamp)
col_collection_1.objects.link(ob_camera)
col_collection_1.objects.link(ob_cone_003)

# ---- scene / render settings (as saved in the file)
scene.camera = ob_camera
scene.frame_start = 1; scene.frame_end = 250; scene.frame_set(1)
scene.render.engine = 'BLENDER_EEVEE_NEXT'
scene.render.resolution_percentage = 50
scene.render.dither_intensity = 0.0
scene.cycles.use_denoising = False
scene.cycles.samples = 10
scene.cycles.sampling_pattern = 'TABULATED_SOBOL'
scene.cycles.light_sampling_threshold = 0.0
scene.cycles.use_adaptive_sampling = False
scene.cycles.use_light_tree = False
scene.cycles.blur_glossy = 0.0
scene.cycles.pixel_filter_type = 'GAUSSIAN'
scene.cycles.sample_clamp_indirect = 0.0
scene.view_settings.view_transform = 'Standard'
bpy.context.view_layer.update()

